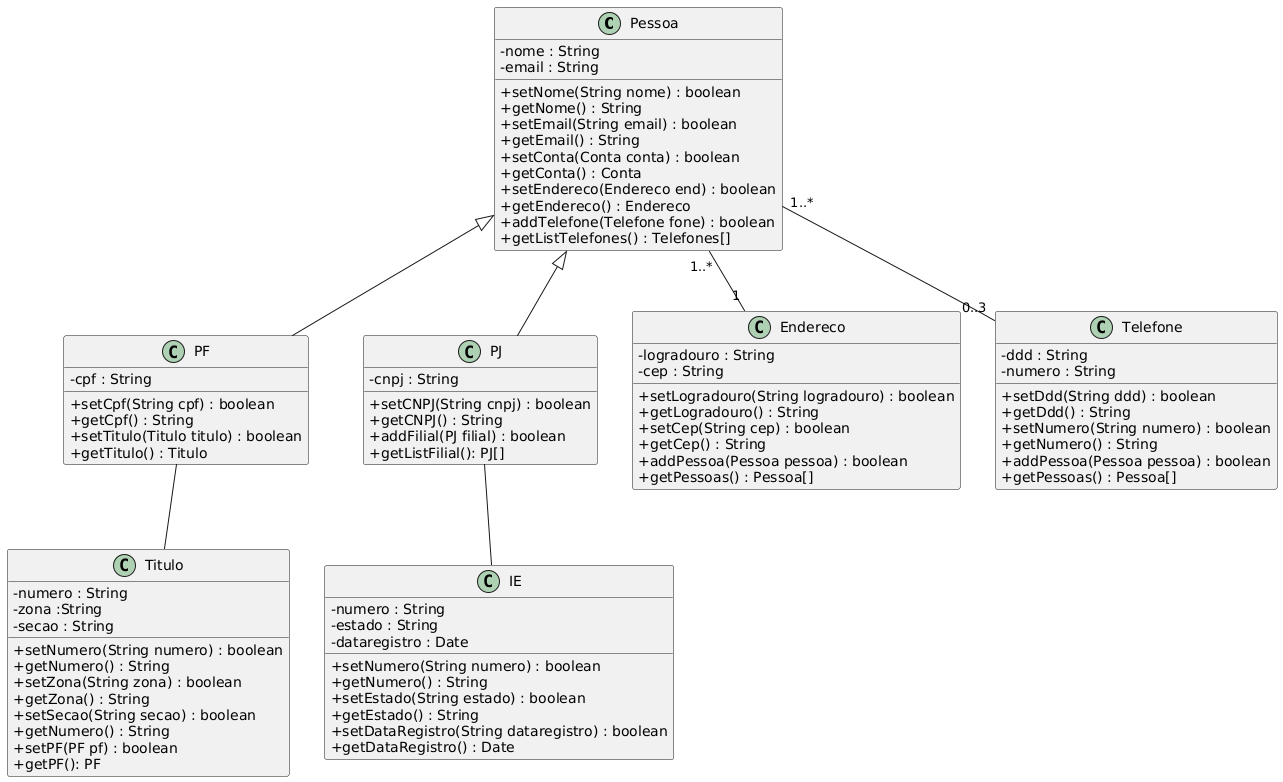

The diagram above was rendered by PlantUML. Its source (embedded in the PNG):
@startuml
skinparam classAttributeIconSize 0
class Pessoa {
 - nome : String
 - email : String
 + setNome(String nome) : boolean
 + getNome() : String
 + setEmail(String email) : boolean
 + getEmail() : String
 + setConta(Conta conta) : boolean
 + getConta() : Conta
 + setEndereco(Endereco end) : boolean
 + getEndereco() : Endereco
 + addTelefone(Telefone fone) : boolean
 + getListTelefones() : Telefones[]
}
class PF {
 - cpf : String
 + setCpf(String cpf) : boolean
 + getCpf() : String
 + setTitulo(Titulo titulo) : boolean
 + getTitulo() : Titulo
}
class PJ {
 - cnpj : String
 + setCNPJ(String cnpj) : boolean
 + getCNPJ() : String
 + addFilial(PJ filial) : boolean
 + getListFilial(): PJ[]
}

Pessoa <|-- PF
Pessoa <|-- PJ


class Endereco {
 - logradouro : String
 - cep : String
+ setLogradouro(String logradouro) : boolean
 + getLogradouro() : String
 + setCep(String cep) : boolean
 + getCep() : String
 + addPessoa(Pessoa pessoa) : boolean
 + getPessoas() : Pessoa[]
}
class Telefone {
 - ddd : String
 - numero : String
+ setDdd(String ddd) : boolean
 + getDdd() : String
 + setNumero(String numero) : boolean
 + getNumero() : String
 + addPessoa(Pessoa pessoa) : boolean
 + getPessoas() : Pessoa[]
}

Pessoa "1..*" -- "1" Endereco
Pessoa "1..*" -- "0..3" Telefone

class Titulo{
- numero : String
- zona :String
- secao : String
+ setNumero(String numero) : boolean
+ getNumero() : String
+ setZona(String zona) : boolean
+ getZona() : String
+ setSecao(String secao) : boolean
+ getNumero() : String
+ setPF(PF pf) : boolean
+ getPF(): PF 
}
PF  -- Titulo

class IE{
- numero : String
- estado : String
- dataregistro : Date
+ setNumero(String numero) : boolean
+ getNumero() : String
+ setEstado(String estado) : boolean
+ getEstado() : String
+ setDataRegistro(String dataregistro) : boolean
+ getDataRegistro() : Date
}
PJ -- IE
@enduml